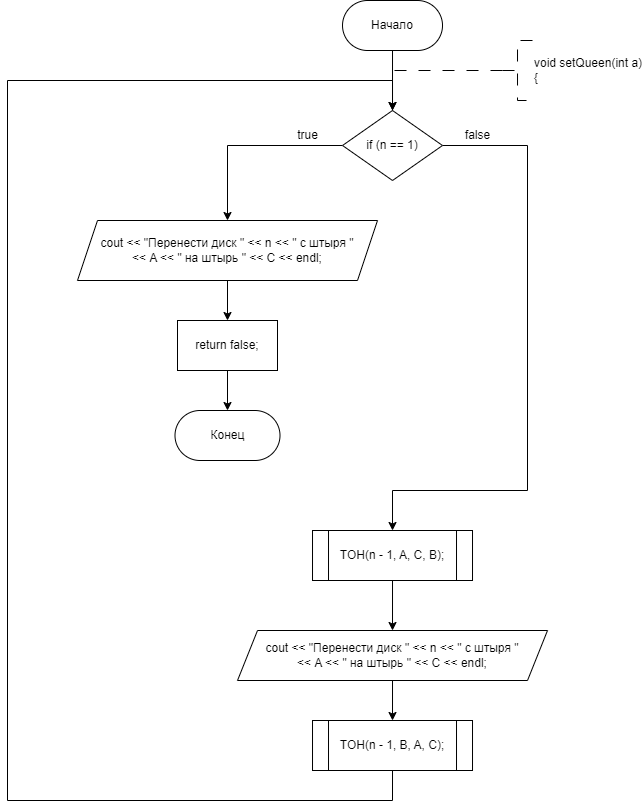

The diagram above was exported from draw.io. Its source (the exported page's mxGraphModel, read from the mxfile embedded in the PNG):
<mxGraphModel dx="1836" dy="669" grid="1" gridSize="10" guides="1" tooltips="1" connect="1" arrows="1" fold="1" page="1" pageScale="1" pageWidth="827" pageHeight="1169" math="0" shadow="0">
  <root>
    <mxCell id="WIyWlLk6GJQsqaUBKTNV-0" />
    <mxCell id="WIyWlLk6GJQsqaUBKTNV-1" parent="WIyWlLk6GJQsqaUBKTNV-0" />
    <mxCell id="gduAmgC9F71z0bOu5Bhf-4" value="" style="edgeStyle=orthogonalEdgeStyle;rounded=0;orthogonalLoop=1;jettySize=auto;html=1;" parent="WIyWlLk6GJQsqaUBKTNV-1" source="gduAmgC9F71z0bOu5Bhf-0" target="gduAmgC9F71z0bOu5Bhf-3" edge="1">
      <mxGeometry relative="1" as="geometry" />
    </mxCell>
    <mxCell id="gduAmgC9F71z0bOu5Bhf-0" value="Начало" style="rounded=1;whiteSpace=wrap;html=1;arcSize=50;" parent="WIyWlLk6GJQsqaUBKTNV-1" vertex="1">
      <mxGeometry x="305.01" y="200" width="100" height="50" as="geometry" />
    </mxCell>
    <mxCell id="gduAmgC9F71z0bOu5Bhf-1" value="" style="edgeStyle=orthogonalEdgeStyle;rounded=0;orthogonalLoop=1;jettySize=auto;html=1;strokeWidth=1;dashed=1;dashPattern=12 12;entryX=0.5;entryY=0;entryDx=0;entryDy=0;" parent="WIyWlLk6GJQsqaUBKTNV-1" source="gduAmgC9F71z0bOu5Bhf-2" target="gduAmgC9F71z0bOu5Bhf-3" edge="1">
      <mxGeometry relative="1" as="geometry">
        <Array as="points">
          <mxPoint x="355" y="270" />
          <mxPoint x="355" y="320" />
        </Array>
        <mxPoint x="355" y="310" as="targetPoint" />
      </mxGeometry>
    </mxCell>
    <mxCell id="gduAmgC9F71z0bOu5Bhf-2" value="void setQueen(int a)&lt;br&gt;{" style="strokeWidth=1;html=1;shape=mxgraph.flowchart.annotation_2;align=left;labelPosition=right;pointerEvents=1;dashed=1;dashPattern=12 12;" parent="WIyWlLk6GJQsqaUBKTNV-1" vertex="1">
      <mxGeometry x="465.01" y="240" width="30" height="60" as="geometry" />
    </mxCell>
    <mxCell id="gduAmgC9F71z0bOu5Bhf-6" style="edgeStyle=orthogonalEdgeStyle;rounded=0;orthogonalLoop=1;jettySize=auto;html=1;exitX=0;exitY=0.5;exitDx=0;exitDy=0;entryX=0.5;entryY=0;entryDx=0;entryDy=0;" parent="WIyWlLk6GJQsqaUBKTNV-1" source="gduAmgC9F71z0bOu5Bhf-3" target="gduAmgC9F71z0bOu5Bhf-5" edge="1">
      <mxGeometry relative="1" as="geometry" />
    </mxCell>
    <mxCell id="gduAmgC9F71z0bOu5Bhf-14" style="edgeStyle=orthogonalEdgeStyle;rounded=0;orthogonalLoop=1;jettySize=auto;html=1;exitX=1;exitY=0.5;exitDx=0;exitDy=0;entryX=0.5;entryY=0;entryDx=0;entryDy=0;" parent="WIyWlLk6GJQsqaUBKTNV-1" source="gduAmgC9F71z0bOu5Bhf-3" target="gduAmgC9F71z0bOu5Bhf-13" edge="1">
      <mxGeometry relative="1" as="geometry">
        <Array as="points">
          <mxPoint x="490" y="345" />
          <mxPoint x="490" y="690" />
          <mxPoint x="355" y="690" />
        </Array>
      </mxGeometry>
    </mxCell>
    <mxCell id="gduAmgC9F71z0bOu5Bhf-3" value="if (n == 1)" style="rhombus;whiteSpace=wrap;html=1;" parent="WIyWlLk6GJQsqaUBKTNV-1" vertex="1">
      <mxGeometry x="305.01" y="310" width="100" height="70" as="geometry" />
    </mxCell>
    <mxCell id="gduAmgC9F71z0bOu5Bhf-10" value="" style="edgeStyle=orthogonalEdgeStyle;rounded=0;orthogonalLoop=1;jettySize=auto;html=1;" parent="WIyWlLk6GJQsqaUBKTNV-1" source="gduAmgC9F71z0bOu5Bhf-5" target="gduAmgC9F71z0bOu5Bhf-8" edge="1">
      <mxGeometry relative="1" as="geometry" />
    </mxCell>
    <mxCell id="gduAmgC9F71z0bOu5Bhf-5" value="cout &amp;lt;&amp;lt; &quot;Перенести диск &quot; &amp;lt;&amp;lt; n &amp;lt;&amp;lt; &quot; с штыря &quot; &lt;br&gt;&amp;lt;&amp;lt; A &amp;lt;&amp;lt; &quot; на штырь &quot; &amp;lt;&amp;lt; C &amp;lt;&amp;lt; endl;" style="shape=parallelogram;perimeter=parallelogramPerimeter;whiteSpace=wrap;html=1;fixedSize=1;" parent="WIyWlLk6GJQsqaUBKTNV-1" vertex="1">
      <mxGeometry x="40" y="420" width="300" height="60" as="geometry" />
    </mxCell>
    <mxCell id="gduAmgC9F71z0bOu5Bhf-7" value="" style="edgeStyle=orthogonalEdgeStyle;rounded=0;orthogonalLoop=1;jettySize=auto;html=1;" parent="WIyWlLk6GJQsqaUBKTNV-1" source="gduAmgC9F71z0bOu5Bhf-8" target="gduAmgC9F71z0bOu5Bhf-9" edge="1">
      <mxGeometry relative="1" as="geometry" />
    </mxCell>
    <mxCell id="gduAmgC9F71z0bOu5Bhf-8" value="return false;" style="whiteSpace=wrap;html=1;" parent="WIyWlLk6GJQsqaUBKTNV-1" vertex="1">
      <mxGeometry x="140" y="520" width="100" height="50" as="geometry" />
    </mxCell>
    <mxCell id="gduAmgC9F71z0bOu5Bhf-9" value="Конец" style="rounded=1;whiteSpace=wrap;html=1;arcSize=50;" parent="WIyWlLk6GJQsqaUBKTNV-1" vertex="1">
      <mxGeometry x="137.5" y="610" width="105" height="50" as="geometry" />
    </mxCell>
    <mxCell id="gduAmgC9F71z0bOu5Bhf-11" value="true" style="text;html=1;align=center;verticalAlign=middle;resizable=0;points=[];autosize=1;strokeColor=none;fillColor=none;" parent="WIyWlLk6GJQsqaUBKTNV-1" vertex="1">
      <mxGeometry x="250" y="320" width="40" height="30" as="geometry" />
    </mxCell>
    <mxCell id="gduAmgC9F71z0bOu5Bhf-12" value="false" style="text;html=1;align=center;verticalAlign=middle;resizable=0;points=[];autosize=1;strokeColor=none;fillColor=none;" parent="WIyWlLk6GJQsqaUBKTNV-1" vertex="1">
      <mxGeometry x="415.01" y="320" width="50" height="30" as="geometry" />
    </mxCell>
    <mxCell id="gduAmgC9F71z0bOu5Bhf-17" value="" style="edgeStyle=orthogonalEdgeStyle;rounded=0;orthogonalLoop=1;jettySize=auto;html=1;" parent="WIyWlLk6GJQsqaUBKTNV-1" source="gduAmgC9F71z0bOu5Bhf-13" target="gduAmgC9F71z0bOu5Bhf-16" edge="1">
      <mxGeometry relative="1" as="geometry" />
    </mxCell>
    <mxCell id="gduAmgC9F71z0bOu5Bhf-13" value="TOH(n - 1, A, C, B);" style="shape=process;whiteSpace=wrap;html=1;backgroundOutline=1;" parent="WIyWlLk6GJQsqaUBKTNV-1" vertex="1">
      <mxGeometry x="275.01" y="730" width="160" height="50" as="geometry" />
    </mxCell>
    <mxCell id="gduAmgC9F71z0bOu5Bhf-19" value="" style="edgeStyle=orthogonalEdgeStyle;rounded=0;orthogonalLoop=1;jettySize=auto;html=1;" parent="WIyWlLk6GJQsqaUBKTNV-1" source="gduAmgC9F71z0bOu5Bhf-16" target="gduAmgC9F71z0bOu5Bhf-18" edge="1">
      <mxGeometry relative="1" as="geometry" />
    </mxCell>
    <mxCell id="gduAmgC9F71z0bOu5Bhf-16" value="cout &amp;lt;&amp;lt; &quot;Перенести диск &quot; &amp;lt;&amp;lt; n &amp;lt;&amp;lt; &quot; с штыря &quot; &lt;br&gt;&amp;lt;&amp;lt; A &amp;lt;&amp;lt; &quot; на штырь &quot; &amp;lt;&amp;lt; C &amp;lt;&amp;lt; endl;" style="shape=parallelogram;perimeter=parallelogramPerimeter;whiteSpace=wrap;html=1;fixedSize=1;" parent="WIyWlLk6GJQsqaUBKTNV-1" vertex="1">
      <mxGeometry x="200.01" y="830" width="310" height="50" as="geometry" />
    </mxCell>
    <mxCell id="gduAmgC9F71z0bOu5Bhf-20" style="edgeStyle=orthogonalEdgeStyle;rounded=0;orthogonalLoop=1;jettySize=auto;html=1;exitX=0.5;exitY=1;exitDx=0;exitDy=0;entryX=0.5;entryY=0;entryDx=0;entryDy=0;" parent="WIyWlLk6GJQsqaUBKTNV-1" source="gduAmgC9F71z0bOu5Bhf-18" target="gduAmgC9F71z0bOu5Bhf-3" edge="1">
      <mxGeometry relative="1" as="geometry">
        <mxPoint x="70" y="10" as="targetPoint" />
        <Array as="points">
          <mxPoint x="355" y="1000" />
          <mxPoint x="-30" y="1000" />
          <mxPoint x="-30" y="280" />
          <mxPoint x="355" y="280" />
        </Array>
      </mxGeometry>
    </mxCell>
    <mxCell id="gduAmgC9F71z0bOu5Bhf-18" value="TOH(n - 1, B, A, C);" style="shape=process;whiteSpace=wrap;html=1;backgroundOutline=1;" parent="WIyWlLk6GJQsqaUBKTNV-1" vertex="1">
      <mxGeometry x="275.01" y="920" width="160" height="50" as="geometry" />
    </mxCell>
  </root>
</mxGraphModel>